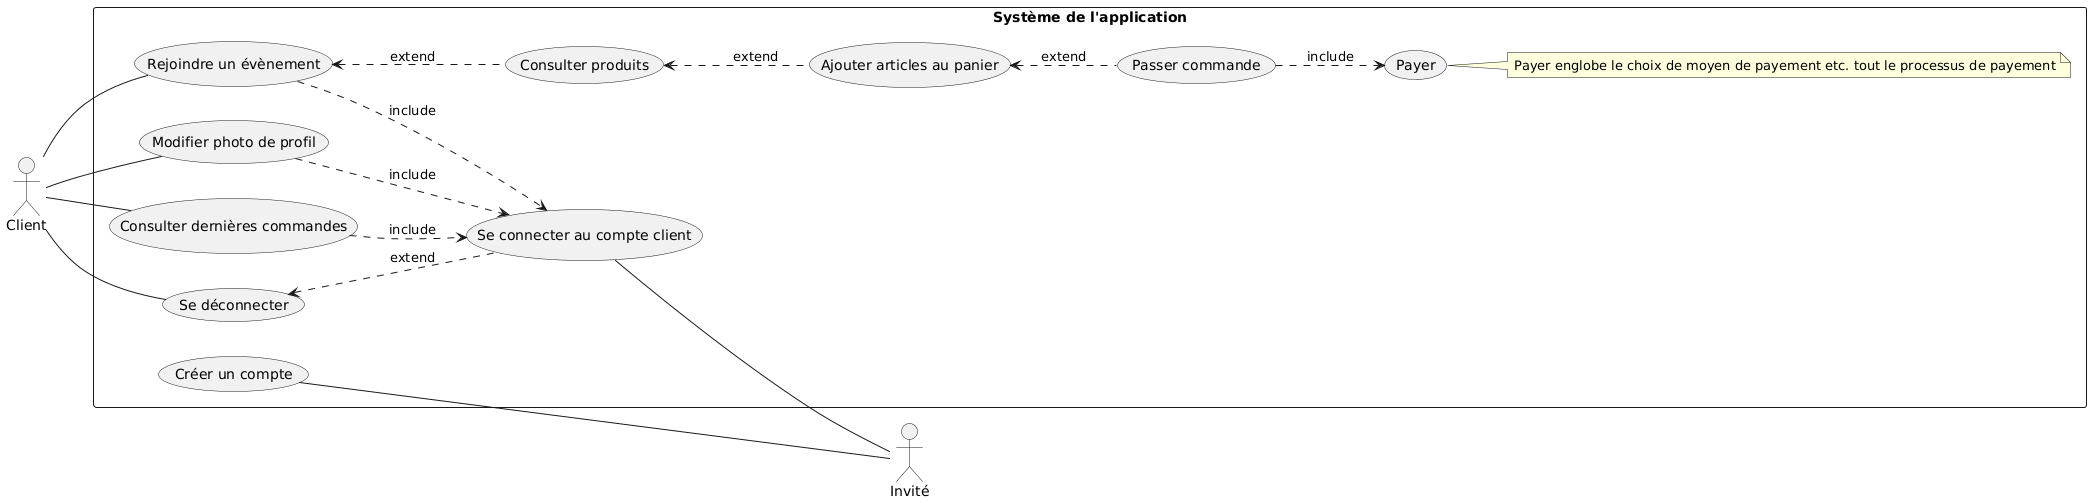

The diagram above was rendered by PlantUML. Its source (embedded in the PNG):
@startuml
actor Invité
actor Client

left to right direction

rectangle "Système de l'application" {


    (Créer un compte) -- Invité
    (Se connecter au compte client) -- Invité

    Client -- (Rejoindre un évènement)
    Client -- (Modifier photo de profil)
    Client -- (Consulter dernières commandes)
    Client -- (Se déconnecter)

    (Rejoindre un évènement) ..> (Se connecter au compte client) : include
    (Modifier photo de profil) ..> (Se connecter au compte client) : include
    (Consulter dernières commandes) ..> (Se connecter au compte client) : include
    (Se déconnecter) <.. (Se connecter au compte client) : extend

    (Rejoindre un évènement) <.. (Consulter produits) : extend
    (Consulter produits) <.. (Ajouter articles au panier) : extend
    (Ajouter articles au panier) <.. (Passer commande) : extend
    (Passer commande) ..> (Payer) : include

    note right of (Payer)
     Payer englobe le choix de moyen de payement etc. tout le processus de payement
    end note
    
}
@enduml